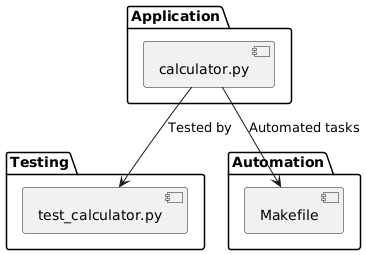

The diagram above was rendered by PlantUML. Its source (embedded in the PNG):
@startuml
package "Application" {
  [calculator.py]
}

package "Testing" {
  [test_calculator.py]
}

package "Automation" {
  [Makefile]
}

[calculator.py] --> [test_calculator.py] : Tested by
[calculator.py] --> [Makefile] : Automated tasks
@enduml